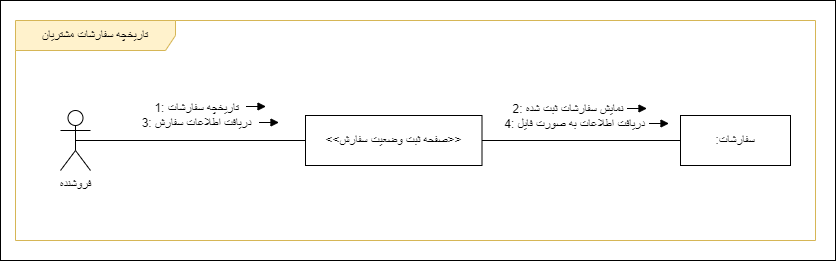

The diagram above was exported from draw.io. Its source (the exported page's mxGraphModel, read from the mxfile embedded in the PNG):
<mxGraphModel dx="1038" dy="541" grid="1" gridSize="10" guides="1" tooltips="1" connect="1" arrows="1" fold="1" page="1" pageScale="1" pageWidth="850" pageHeight="1100" math="0" shadow="0">
  <root>
    <mxCell id="K7ZgjCAxO3k_CbTknXwD-0" />
    <mxCell id="K7ZgjCAxO3k_CbTknXwD-1" parent="K7ZgjCAxO3k_CbTknXwD-0" />
    <mxCell id="0qSOxNOOuoEVg5HCxwGh-0" value="" style="rounded=0;whiteSpace=wrap;html=1;" parent="K7ZgjCAxO3k_CbTknXwD-1" vertex="1">
      <mxGeometry x="75" y="910" width="835" height="260" as="geometry" />
    </mxCell>
    <mxCell id="pE7kewlOLX26jRLMJ7WA-0" value="تاریخچه سفارشات مشتریان" style="shape=umlFrame;whiteSpace=wrap;html=1;pointerEvents=0;width=160;height=30;fillColor=#FFF2CC;strokeColor=#d6b656;" parent="K7ZgjCAxO3k_CbTknXwD-1" vertex="1">
      <mxGeometry x="90" y="930" width="800" height="220" as="geometry" />
    </mxCell>
    <mxCell id="pE7kewlOLX26jRLMJ7WA-1" value="&amp;lt;&amp;lt;صفحه ثبت وضعیت سفارش&amp;gt;&amp;gt;" style="html=1;whiteSpace=wrap;" parent="K7ZgjCAxO3k_CbTknXwD-1" vertex="1">
      <mxGeometry x="380" y="1025" width="176.5" height="50" as="geometry" />
    </mxCell>
    <mxCell id="pE7kewlOLX26jRLMJ7WA-2" value=":سفارشات" style="html=1;whiteSpace=wrap;" parent="K7ZgjCAxO3k_CbTknXwD-1" vertex="1">
      <mxGeometry x="755" y="1025" width="110" height="50" as="geometry" />
    </mxCell>
    <mxCell id="pE7kewlOLX26jRLMJ7WA-3" value="فروشنده" style="shape=umlActor;verticalLabelPosition=bottom;verticalAlign=top;html=1;outlineConnect=0;" parent="K7ZgjCAxO3k_CbTknXwD-1" vertex="1">
      <mxGeometry x="135" y="1020" width="30" height="60" as="geometry" />
    </mxCell>
    <mxCell id="pE7kewlOLX26jRLMJ7WA-4" value="" style="endArrow=none;html=1;rounded=0;entryX=0;entryY=0.5;entryDx=0;entryDy=0;exitX=0.5;exitY=0.5;exitDx=0;exitDy=0;exitPerimeter=0;" parent="K7ZgjCAxO3k_CbTknXwD-1" source="pE7kewlOLX26jRLMJ7WA-3" target="pE7kewlOLX26jRLMJ7WA-1" edge="1">
      <mxGeometry width="50" height="50" relative="1" as="geometry">
        <mxPoint x="165" y="1054.57" as="sourcePoint" />
        <mxPoint x="315" y="1054.57" as="targetPoint" />
      </mxGeometry>
    </mxCell>
    <mxCell id="pE7kewlOLX26jRLMJ7WA-5" value="&lt;font style=&quot;font-size: 12px;&quot;&gt;&lt;font style=&quot;font-size: 12px;&quot;&gt;1:&amp;nbsp;&lt;/font&gt;تاریخچه سفارشات&lt;br&gt;3: دریافت اطلاعات سفارش&lt;br&gt;&lt;/font&gt;" style="edgeLabel;html=1;align=center;verticalAlign=middle;resizable=0;points=[];" parent="pE7kewlOLX26jRLMJ7WA-4" connectable="0" vertex="1">
      <mxGeometry x="-0.0504" y="1" relative="1" as="geometry">
        <mxPoint x="11" y="-25" as="offset" />
      </mxGeometry>
    </mxCell>
    <mxCell id="pE7kewlOLX26jRLMJ7WA-6" value="" style="endArrow=none;html=1;rounded=0;entryX=0;entryY=0.5;entryDx=0;entryDy=0;exitX=1;exitY=0.5;exitDx=0;exitDy=0;" parent="K7ZgjCAxO3k_CbTknXwD-1" source="pE7kewlOLX26jRLMJ7WA-1" target="pE7kewlOLX26jRLMJ7WA-2" edge="1">
      <mxGeometry width="50" height="50" relative="1" as="geometry">
        <mxPoint x="470" y="1054.57" as="sourcePoint" />
        <mxPoint x="620" y="1054.57" as="targetPoint" />
      </mxGeometry>
    </mxCell>
    <mxCell id="pE7kewlOLX26jRLMJ7WA-7" value="&lt;font style=&quot;font-size: 12px;&quot;&gt;&lt;font style=&quot;font-size: 12px;&quot;&gt;2:&amp;nbsp;&lt;/font&gt;نمایش سفارشات ثبت شده&amp;nbsp;&amp;nbsp;&amp;nbsp;&amp;nbsp;&lt;br&gt;4: دریافت اطلاعات به صورت فایل&lt;br&gt;&lt;/font&gt;" style="edgeLabel;html=1;align=center;verticalAlign=middle;resizable=0;points=[];" parent="pE7kewlOLX26jRLMJ7WA-6" connectable="0" vertex="1">
      <mxGeometry x="-0.2352" relative="1" as="geometry">
        <mxPoint x="16" y="-25" as="offset" />
      </mxGeometry>
    </mxCell>
    <mxCell id="pE7kewlOLX26jRLMJ7WA-8" value="" style="html=1;verticalAlign=bottom;endArrow=block;curved=0;rounded=0;strokeWidth=1;" parent="K7ZgjCAxO3k_CbTknXwD-1" edge="1">
      <mxGeometry x="0.0017" width="80" relative="1" as="geometry">
        <mxPoint x="701.5" y="1018" as="sourcePoint" />
        <mxPoint x="721.5" y="1018" as="targetPoint" />
        <mxPoint as="offset" />
      </mxGeometry>
    </mxCell>
    <mxCell id="pE7kewlOLX26jRLMJ7WA-10" value="" style="html=1;verticalAlign=bottom;endArrow=block;curved=0;rounded=0;strokeWidth=1;" parent="K7ZgjCAxO3k_CbTknXwD-1" edge="1">
      <mxGeometry x="0.0017" width="80" relative="1" as="geometry">
        <mxPoint x="320.5" y="1016" as="sourcePoint" />
        <mxPoint x="340.5" y="1016" as="targetPoint" />
        <mxPoint as="offset" />
        <Array as="points">
          <mxPoint x="336.5" y="1016" />
        </Array>
      </mxGeometry>
    </mxCell>
    <mxCell id="pE7kewlOLX26jRLMJ7WA-11" value="" style="html=1;verticalAlign=bottom;endArrow=block;curved=0;rounded=0;strokeWidth=1;" parent="K7ZgjCAxO3k_CbTknXwD-1" edge="1">
      <mxGeometry x="0.0017" width="80" relative="1" as="geometry">
        <mxPoint x="333.5" y="1032" as="sourcePoint" />
        <mxPoint x="353.5" y="1032" as="targetPoint" />
        <mxPoint as="offset" />
      </mxGeometry>
    </mxCell>
    <mxCell id="pE7kewlOLX26jRLMJ7WA-12" value="" style="html=1;verticalAlign=bottom;endArrow=block;curved=0;rounded=0;strokeWidth=1;" parent="K7ZgjCAxO3k_CbTknXwD-1" edge="1">
      <mxGeometry x="0.0017" width="80" relative="1" as="geometry">
        <mxPoint x="723.5" y="1033" as="sourcePoint" />
        <mxPoint x="743.5" y="1033" as="targetPoint" />
        <mxPoint as="offset" />
      </mxGeometry>
    </mxCell>
  </root>
</mxGraphModel>